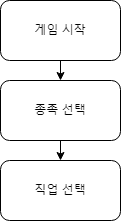

The diagram above was exported from draw.io. Its source (the exported page's mxGraphModel, read from the mxfile embedded in the PNG):
<mxGraphModel dx="819" dy="451" grid="1" gridSize="10" guides="1" tooltips="1" connect="1" arrows="1" fold="1" page="1" pageScale="1" pageWidth="827" pageHeight="1169" math="0" shadow="0">
  <root>
    <mxCell id="0" />
    <mxCell id="1" parent="0" />
    <mxCell id="RZnXINLCv4Tu_Ys2u2Jx-1" value="게임 시작" style="rounded=1;whiteSpace=wrap;html=1;" vertex="1" parent="1">
      <mxGeometry x="360" y="40" width="120" height="60" as="geometry" />
    </mxCell>
    <mxCell id="RZnXINLCv4Tu_Ys2u2Jx-2" value="" style="endArrow=classic;html=1;rounded=0;exitX=0.5;exitY=1;exitDx=0;exitDy=0;" edge="1" parent="1" source="RZnXINLCv4Tu_Ys2u2Jx-1">
      <mxGeometry width="50" height="50" relative="1" as="geometry">
        <mxPoint x="400" y="220" as="sourcePoint" />
        <mxPoint x="420" y="120" as="targetPoint" />
      </mxGeometry>
    </mxCell>
    <mxCell id="RZnXINLCv4Tu_Ys2u2Jx-3" value="종족 선택" style="rounded=1;whiteSpace=wrap;html=1;" vertex="1" parent="1">
      <mxGeometry x="360" y="120" width="120" height="60" as="geometry" />
    </mxCell>
    <mxCell id="RZnXINLCv4Tu_Ys2u2Jx-4" value="" style="endArrow=classic;html=1;rounded=0;exitX=0.5;exitY=1;exitDx=0;exitDy=0;" edge="1" parent="1" source="RZnXINLCv4Tu_Ys2u2Jx-3">
      <mxGeometry width="50" height="50" relative="1" as="geometry">
        <mxPoint x="400" y="220" as="sourcePoint" />
        <mxPoint x="420" y="200" as="targetPoint" />
      </mxGeometry>
    </mxCell>
    <mxCell id="RZnXINLCv4Tu_Ys2u2Jx-6" value="직업 선택" style="rounded=1;whiteSpace=wrap;html=1;" vertex="1" parent="1">
      <mxGeometry x="360" y="200" width="120" height="60" as="geometry" />
    </mxCell>
  </root>
</mxGraphModel>